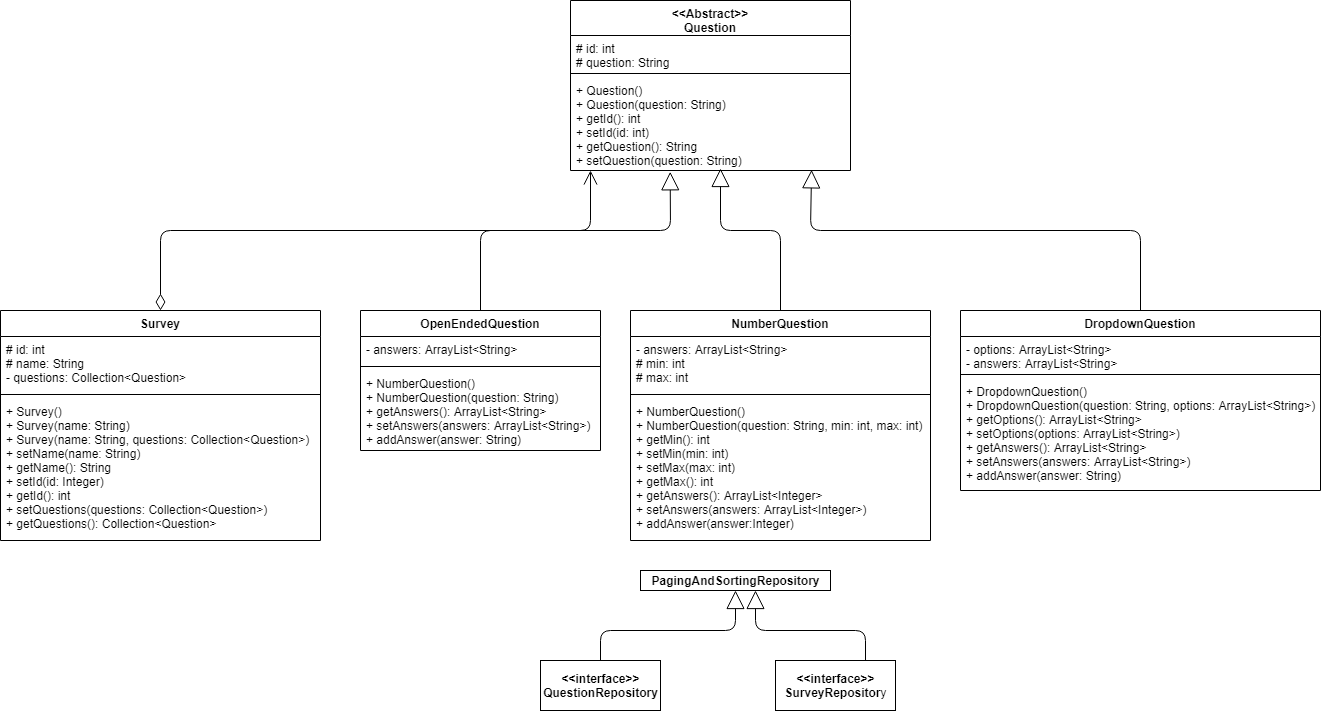

The diagram above was exported from draw.io. Its source (the exported page's mxGraphModel, read from the mxfile embedded in the PNG):
<mxGraphModel dx="2191" dy="388" grid="1" gridSize="10" guides="1" tooltips="1" connect="1" arrows="1" fold="1" page="1" pageScale="1" pageWidth="1169" pageHeight="826" background="#ffffff" math="0" shadow="0">
  <root>
    <mxCell id="0" />
    <mxCell id="1" parent="0" />
    <mxCell id="3t3_XxOe_xWUCaf_a5IF-41" value="&lt;&lt;Abstract&gt;&gt;&#10;Question&#10;" style="swimlane;fontStyle=1;align=center;verticalAlign=top;childLayout=stackLayout;horizontal=1;startSize=35;horizontalStack=0;resizeParent=1;resizeParentMax=0;resizeLast=0;collapsible=1;marginBottom=0;" parent="1" vertex="1">
      <mxGeometry x="380" y="130" width="280" height="170" as="geometry">
        <mxRectangle x="31" y="40" width="100" height="30" as="alternateBounds" />
      </mxGeometry>
    </mxCell>
    <mxCell id="3t3_XxOe_xWUCaf_a5IF-42" value="# id: int&#10;# question: String" style="text;strokeColor=none;fillColor=none;align=left;verticalAlign=top;spacingLeft=4;spacingRight=4;overflow=hidden;rotatable=0;points=[[0,0.5],[1,0.5]];portConstraint=eastwest;" parent="3t3_XxOe_xWUCaf_a5IF-41" vertex="1">
      <mxGeometry y="35" width="280" height="34" as="geometry" />
    </mxCell>
    <mxCell id="3t3_XxOe_xWUCaf_a5IF-43" value="" style="line;strokeWidth=1;fillColor=none;align=left;verticalAlign=middle;spacingTop=-1;spacingLeft=3;spacingRight=3;rotatable=0;labelPosition=right;points=[];portConstraint=eastwest;" parent="3t3_XxOe_xWUCaf_a5IF-41" vertex="1">
      <mxGeometry y="69" width="280" height="8" as="geometry" />
    </mxCell>
    <mxCell id="3t3_XxOe_xWUCaf_a5IF-44" value="+ Question()&#10;+ Question(question: String)&#10;+ getId(): int&#10;+ setId(id: int)&#10;+ getQuestion(): String&#10;+ setQuestion(question: String)" style="text;strokeColor=none;fillColor=none;align=left;verticalAlign=top;spacingLeft=4;spacingRight=4;overflow=hidden;rotatable=0;points=[[0,0.5],[1,0.5]];portConstraint=eastwest;" parent="3t3_XxOe_xWUCaf_a5IF-41" vertex="1">
      <mxGeometry y="77" width="280" height="93" as="geometry" />
    </mxCell>
    <mxCell id="3t3_XxOe_xWUCaf_a5IF-67" value="" style="endArrow=open;html=1;endSize=12;startArrow=diamondThin;startSize=14;startFill=0;edgeStyle=orthogonalEdgeStyle;exitX=0.5;exitY=0;exitDx=0;exitDy=0;" parent="1" source="3t3_XxOe_xWUCaf_a5IF-53" edge="1">
      <mxGeometry relative="1" as="geometry">
        <mxPoint x="450" y="360" as="sourcePoint" />
        <mxPoint x="400" y="300" as="targetPoint" />
        <Array as="points">
          <mxPoint x="-30" y="360" />
          <mxPoint x="400" y="360" />
          <mxPoint x="400" y="300" />
        </Array>
      </mxGeometry>
    </mxCell>
    <mxCell id="3t3_XxOe_xWUCaf_a5IF-68" value="" style="resizable=0;html=1;align=left;verticalAlign=top;labelBackgroundColor=#ffffff;fontSize=10;" parent="3t3_XxOe_xWUCaf_a5IF-67" connectable="0" vertex="1">
      <mxGeometry x="-1" relative="1" as="geometry" />
    </mxCell>
    <mxCell id="3t3_XxOe_xWUCaf_a5IF-69" value="" style="resizable=0;html=1;align=right;verticalAlign=top;labelBackgroundColor=#ffffff;fontSize=10;" parent="3t3_XxOe_xWUCaf_a5IF-67" connectable="0" vertex="1">
      <mxGeometry x="1" relative="1" as="geometry" />
    </mxCell>
    <mxCell id="3t3_XxOe_xWUCaf_a5IF-70" value="" style="endArrow=block;endSize=16;endFill=0;html=1;exitX=0.5;exitY=0;exitDx=0;exitDy=0;entryX=0.356;entryY=1.014;entryDx=0;entryDy=0;entryPerimeter=0;" parent="1" source="3t3_XxOe_xWUCaf_a5IF-63" edge="1" target="3t3_XxOe_xWUCaf_a5IF-44">
      <mxGeometry width="160" relative="1" as="geometry">
        <mxPoint x="530" y="390" as="sourcePoint" />
        <mxPoint x="483" y="301" as="targetPoint" />
        <Array as="points">
          <mxPoint x="290" y="360" />
          <mxPoint x="480" y="360" />
        </Array>
      </mxGeometry>
    </mxCell>
    <mxCell id="3t3_XxOe_xWUCaf_a5IF-71" value="" style="endArrow=block;endSize=16;endFill=0;html=1;exitX=0.5;exitY=0;exitDx=0;exitDy=0;" parent="1" source="3t3_XxOe_xWUCaf_a5IF-59" edge="1">
      <mxGeometry width="160" relative="1" as="geometry">
        <mxPoint x="800" y="420" as="sourcePoint" />
        <mxPoint x="530" y="298" as="targetPoint" />
        <Array as="points">
          <mxPoint x="590" y="360" />
          <mxPoint x="530" y="360" />
        </Array>
      </mxGeometry>
    </mxCell>
    <mxCell id="3t3_XxOe_xWUCaf_a5IF-76" value="&lt;b&gt;&amp;lt;&amp;lt;interface&amp;gt;&amp;gt;&lt;br&gt;QuestionRepository&lt;/b&gt;" style="html=1;" parent="1" vertex="1">
      <mxGeometry x="350" y="790" width="120" height="50" as="geometry" />
    </mxCell>
    <mxCell id="3t3_XxOe_xWUCaf_a5IF-78" value="&lt;span style=&quot;font-weight: 700&quot;&gt;PagingAndSortingRepository&lt;/span&gt;" style="html=1;" parent="1" vertex="1">
      <mxGeometry x="450" y="700" width="190" height="20" as="geometry" />
    </mxCell>
    <mxCell id="3t3_XxOe_xWUCaf_a5IF-79" value="&lt;b&gt;&amp;lt;&amp;lt;interface&amp;gt;&amp;gt;&lt;br&gt;SurveyRepositor&lt;/b&gt;y" style="html=1;" parent="1" vertex="1">
      <mxGeometry x="585" y="790" width="120" height="50" as="geometry" />
    </mxCell>
    <mxCell id="3t3_XxOe_xWUCaf_a5IF-80" value="" style="endArrow=block;endSize=16;endFill=0;html=1;exitX=0.5;exitY=0;exitDx=0;exitDy=0;" parent="1" source="3t3_XxOe_xWUCaf_a5IF-76" edge="1">
      <mxGeometry width="160" relative="1" as="geometry">
        <mxPoint x="330" y="710" as="sourcePoint" />
        <mxPoint x="545" y="720" as="targetPoint" />
        <Array as="points">
          <mxPoint x="410" y="760" />
          <mxPoint x="545" y="760" />
        </Array>
      </mxGeometry>
    </mxCell>
    <mxCell id="3t3_XxOe_xWUCaf_a5IF-81" value="" style="endArrow=block;endSize=16;endFill=0;html=1;exitX=0.75;exitY=0;exitDx=0;exitDy=0;" parent="1" source="3t3_XxOe_xWUCaf_a5IF-79" edge="1">
      <mxGeometry width="160" relative="1" as="geometry">
        <mxPoint x="420" y="800" as="sourcePoint" />
        <mxPoint x="565" y="720" as="targetPoint" />
        <Array as="points">
          <mxPoint x="675" y="760" />
          <mxPoint x="565" y="760" />
        </Array>
      </mxGeometry>
    </mxCell>
    <mxCell id="3t3_XxOe_xWUCaf_a5IF-53" value="Survey" style="swimlane;fontStyle=1;align=center;verticalAlign=top;childLayout=stackLayout;horizontal=1;startSize=26;horizontalStack=0;resizeParent=1;resizeParentMax=0;resizeLast=0;collapsible=1;marginBottom=0;" parent="1" vertex="1">
      <mxGeometry x="-190" y="440" width="320" height="230" as="geometry" />
    </mxCell>
    <mxCell id="3t3_XxOe_xWUCaf_a5IF-54" value="# id: int&#10;# name: String&#10;- questions: Collection&lt;Question&gt;" style="text;strokeColor=none;fillColor=none;align=left;verticalAlign=top;spacingLeft=4;spacingRight=4;overflow=hidden;rotatable=0;points=[[0,0.5],[1,0.5]];portConstraint=eastwest;" parent="3t3_XxOe_xWUCaf_a5IF-53" vertex="1">
      <mxGeometry y="26" width="320" height="54" as="geometry" />
    </mxCell>
    <mxCell id="3t3_XxOe_xWUCaf_a5IF-55" value="" style="line;strokeWidth=1;fillColor=none;align=left;verticalAlign=middle;spacingTop=-1;spacingLeft=3;spacingRight=3;rotatable=0;labelPosition=right;points=[];portConstraint=eastwest;" parent="3t3_XxOe_xWUCaf_a5IF-53" vertex="1">
      <mxGeometry y="80" width="320" height="8" as="geometry" />
    </mxCell>
    <mxCell id="3t3_XxOe_xWUCaf_a5IF-56" value="+ Survey()&#10;+ Survey(name: String)&#10;+ Survey(name: String, questions: Collection&lt;Question&gt;)&#10;+ setName(name: String)&#10;+ getName(): String&#10;+ setId(id: Integer)&#10;+ getId(): int&#10;+ setQuestions(questions: Collection&lt;Question&gt;)&#10;+ getQuestions(): Collection&lt;Question&gt;" style="text;strokeColor=none;fillColor=none;align=left;verticalAlign=top;spacingLeft=4;spacingRight=4;overflow=hidden;rotatable=0;points=[[0,0.5],[1,0.5]];portConstraint=eastwest;" parent="3t3_XxOe_xWUCaf_a5IF-53" vertex="1">
      <mxGeometry y="88" width="320" height="142" as="geometry" />
    </mxCell>
    <mxCell id="3t3_XxOe_xWUCaf_a5IF-63" value="OpenEndedQuestion" style="swimlane;fontStyle=1;align=center;verticalAlign=top;childLayout=stackLayout;horizontal=1;startSize=26;horizontalStack=0;resizeParent=1;resizeParentMax=0;resizeLast=0;collapsible=1;marginBottom=0;" parent="1" vertex="1">
      <mxGeometry x="170" y="440" width="240" height="140" as="geometry" />
    </mxCell>
    <mxCell id="3t3_XxOe_xWUCaf_a5IF-64" value="- answers: ArrayList&lt;String&gt;" style="text;strokeColor=none;fillColor=none;align=left;verticalAlign=top;spacingLeft=4;spacingRight=4;overflow=hidden;rotatable=0;points=[[0,0.5],[1,0.5]];portConstraint=eastwest;" parent="3t3_XxOe_xWUCaf_a5IF-63" vertex="1">
      <mxGeometry y="26" width="240" height="26" as="geometry" />
    </mxCell>
    <mxCell id="3t3_XxOe_xWUCaf_a5IF-65" value="" style="line;strokeWidth=1;fillColor=none;align=left;verticalAlign=middle;spacingTop=-1;spacingLeft=3;spacingRight=3;rotatable=0;labelPosition=right;points=[];portConstraint=eastwest;" parent="3t3_XxOe_xWUCaf_a5IF-63" vertex="1">
      <mxGeometry y="52" width="240" height="8" as="geometry" />
    </mxCell>
    <mxCell id="3t3_XxOe_xWUCaf_a5IF-66" value="+ NumberQuestion()&#10;+ NumberQuestion(question: String)&#10;+ getAnswers(): ArrayList&lt;String&gt;&#10;+ setAnswers(answers: ArrayList&lt;String&gt;)&#10;+ addAnswer(answer: String)" style="text;strokeColor=none;fillColor=none;align=left;verticalAlign=top;spacingLeft=4;spacingRight=4;overflow=hidden;rotatable=0;points=[[0,0.5],[1,0.5]];portConstraint=eastwest;" parent="3t3_XxOe_xWUCaf_a5IF-63" vertex="1">
      <mxGeometry y="60" width="240" height="80" as="geometry" />
    </mxCell>
    <mxCell id="3t3_XxOe_xWUCaf_a5IF-59" value="NumberQuestion" style="swimlane;fontStyle=1;align=center;verticalAlign=top;childLayout=stackLayout;horizontal=1;startSize=26;horizontalStack=0;resizeParent=1;resizeParentMax=0;resizeLast=0;collapsible=1;marginBottom=0;" parent="1" vertex="1">
      <mxGeometry x="440" y="440" width="300" height="230" as="geometry" />
    </mxCell>
    <mxCell id="3t3_XxOe_xWUCaf_a5IF-60" value="- answers: ArrayList&lt;String&gt;&#10;# min: int&#10;# max: int" style="text;strokeColor=none;fillColor=none;align=left;verticalAlign=top;spacingLeft=4;spacingRight=4;overflow=hidden;rotatable=0;points=[[0,0.5],[1,0.5]];portConstraint=eastwest;" parent="3t3_XxOe_xWUCaf_a5IF-59" vertex="1">
      <mxGeometry y="26" width="300" height="54" as="geometry" />
    </mxCell>
    <mxCell id="3t3_XxOe_xWUCaf_a5IF-61" value="" style="line;strokeWidth=1;fillColor=none;align=left;verticalAlign=middle;spacingTop=-1;spacingLeft=3;spacingRight=3;rotatable=0;labelPosition=right;points=[];portConstraint=eastwest;" parent="3t3_XxOe_xWUCaf_a5IF-59" vertex="1">
      <mxGeometry y="80" width="300" height="8" as="geometry" />
    </mxCell>
    <mxCell id="3t3_XxOe_xWUCaf_a5IF-62" value="+ NumberQuestion()&#10;+ NumberQuestion(question: String, min: int, max: int)&#10;+ getMin(): int&#10;+ setMin(min: int)&#10;+ setMax(max: int)&#10;+ getMax(): int&#10;+ getAnswers(): ArrayList&lt;Integer&gt;&#10;+ setAnswers(answers: ArrayList&lt;Integer&gt;)&#10;+ addAnswer(answer:Integer)" style="text;strokeColor=none;fillColor=none;align=left;verticalAlign=top;spacingLeft=4;spacingRight=4;overflow=hidden;rotatable=0;points=[[0,0.5],[1,0.5]];portConstraint=eastwest;" parent="3t3_XxOe_xWUCaf_a5IF-59" vertex="1">
      <mxGeometry y="88" width="300" height="142" as="geometry" />
    </mxCell>
    <mxCell id="k8GA8L3QF62mjd2HbV9z-1" value="DropdownQuestion" style="swimlane;fontStyle=1;align=center;verticalAlign=top;childLayout=stackLayout;horizontal=1;startSize=26;horizontalStack=0;resizeParent=1;resizeParentMax=0;resizeLast=0;collapsible=1;marginBottom=0;" vertex="1" parent="1">
      <mxGeometry x="770" y="440" width="360" height="180" as="geometry" />
    </mxCell>
    <mxCell id="k8GA8L3QF62mjd2HbV9z-2" value="- options: ArrayList&lt;String&gt;&#10;- answers: ArrayList&lt;String&gt;" style="text;strokeColor=none;fillColor=none;align=left;verticalAlign=top;spacingLeft=4;spacingRight=4;overflow=hidden;rotatable=0;points=[[0,0.5],[1,0.5]];portConstraint=eastwest;" vertex="1" parent="k8GA8L3QF62mjd2HbV9z-1">
      <mxGeometry y="26" width="360" height="34" as="geometry" />
    </mxCell>
    <mxCell id="k8GA8L3QF62mjd2HbV9z-3" value="" style="line;strokeWidth=1;fillColor=none;align=left;verticalAlign=middle;spacingTop=-1;spacingLeft=3;spacingRight=3;rotatable=0;labelPosition=right;points=[];portConstraint=eastwest;" vertex="1" parent="k8GA8L3QF62mjd2HbV9z-1">
      <mxGeometry y="60" width="360" height="8" as="geometry" />
    </mxCell>
    <mxCell id="k8GA8L3QF62mjd2HbV9z-4" value="+ DropdownQuestion()&#10;+ DropdownQuestion(question: String, options: ArrayList&lt;String&gt;)&#10;+ getOptions(): ArrayList&lt;String&gt;&#10;+ setOptions(options: ArrayList&lt;String&gt;)&#10;+ getAnswers(): ArrayList&lt;String&gt;&#10;+ setAnswers(answers: ArrayList&lt;String&gt;)&#10;+ addAnswer(answer: String)" style="text;strokeColor=none;fillColor=none;align=left;verticalAlign=top;spacingLeft=4;spacingRight=4;overflow=hidden;rotatable=0;points=[[0,0.5],[1,0.5]];portConstraint=eastwest;" vertex="1" parent="k8GA8L3QF62mjd2HbV9z-1">
      <mxGeometry y="68" width="360" height="112" as="geometry" />
    </mxCell>
    <mxCell id="k8GA8L3QF62mjd2HbV9z-5" value="" style="endArrow=block;endSize=16;endFill=0;html=1;exitX=0.5;exitY=0;exitDx=0;exitDy=0;entryX=0.861;entryY=0.993;entryDx=0;entryDy=0;entryPerimeter=0;" edge="1" parent="1" source="k8GA8L3QF62mjd2HbV9z-1" target="3t3_XxOe_xWUCaf_a5IF-44">
      <mxGeometry width="160" relative="1" as="geometry">
        <mxPoint x="600" y="450" as="sourcePoint" />
        <mxPoint x="540" y="308" as="targetPoint" />
        <Array as="points">
          <mxPoint x="950" y="360" />
          <mxPoint x="620" y="360" />
        </Array>
      </mxGeometry>
    </mxCell>
  </root>
</mxGraphModel>